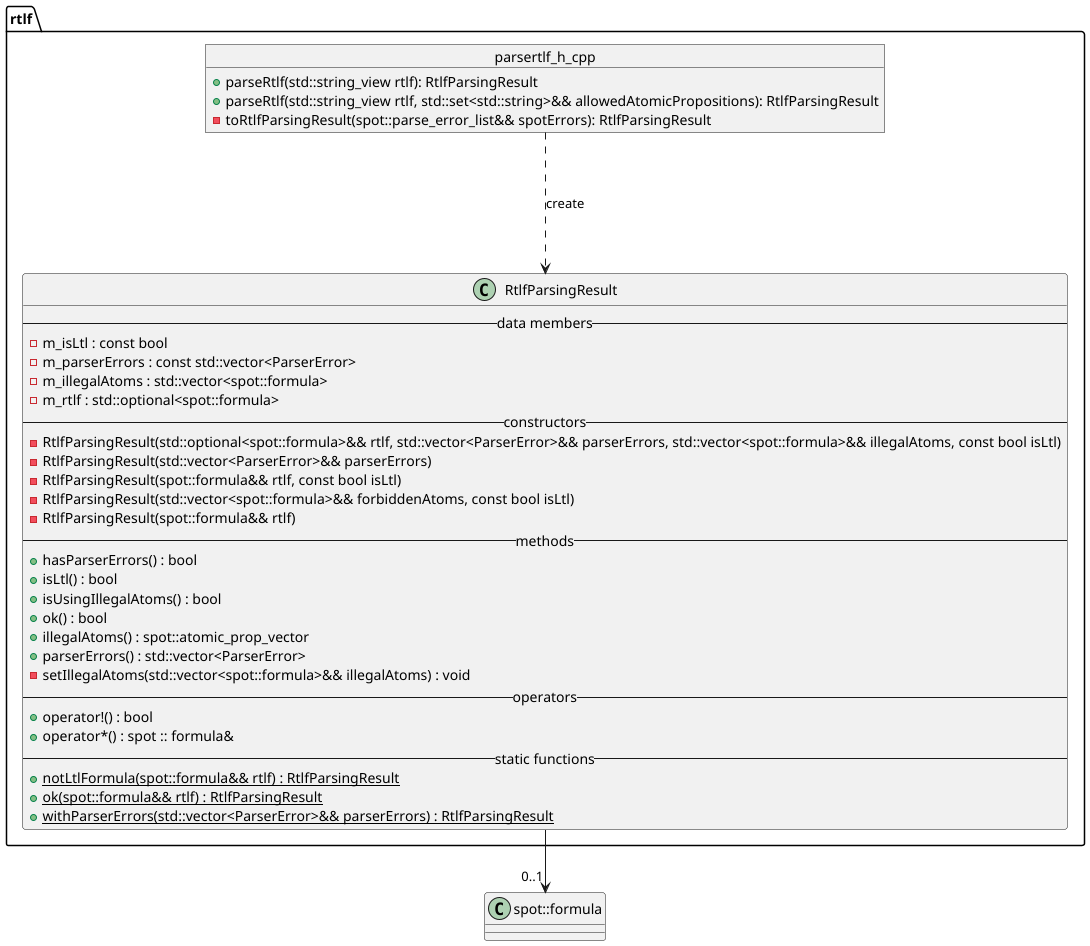

The diagram above was rendered by PlantUML. Its source (embedded in the PNG):
@startuml parser-rtlf
package rtlf {
    class RtlfParsingResult {
        --data members--
        -m_isLtl : const bool
        -m_parserErrors : const std::vector<ParserError>
        -m_illegalAtoms : std::vector<spot::formula>
        -m_rtlf : std::optional<spot::formula>
        --constructors--
        -RtlfParsingResult(std::optional<spot::formula>&& rtlf, std::vector<ParserError>&& parserErrors, std::vector<spot::formula>&& illegalAtoms, const bool isLtl)
        -RtlfParsingResult(std::vector<ParserError>&& parserErrors)
        -RtlfParsingResult(spot::formula&& rtlf, const bool isLtl)
        -RtlfParsingResult(std::vector<spot::formula>&& forbiddenAtoms, const bool isLtl)
        -RtlfParsingResult(spot::formula&& rtlf)
        --methods--
        +hasParserErrors() : bool
        +isLtl() : bool
        +isUsingIllegalAtoms() : bool
        +ok() : bool
        +illegalAtoms() : spot::atomic_prop_vector
        +parserErrors() : std::vector<ParserError>
        -setIllegalAtoms(std::vector<spot::formula>&& illegalAtoms) : void
        --operators--
        +operator!() : bool
        +operator*() : spot :: formula&
        --static functions--
        +{static} notLtlFormula(spot::formula&& rtlf) : RtlfParsingResult
        +{static} ok(spot::formula&& rtlf) : RtlfParsingResult
        +{static} withParserErrors(std::vector<ParserError>&& parserErrors) : RtlfParsingResult
    }

    object parsertlf_h_cpp {
        +parseRtlf(std::string_view rtlf): RtlfParsingResult
        +parseRtlf(std::string_view rtlf, std::set<std::string>&& allowedAtomicPropositions): RtlfParsingResult
        -toRtlfParsingResult(spot::parse_error_list&& spotErrors): RtlfParsingResult
    }
}

class spot::formula {}

RtlfParsingResult --> "0..1" spot::formula
parsertlf_h_cpp ...> RtlfParsingResult : create

@enduml